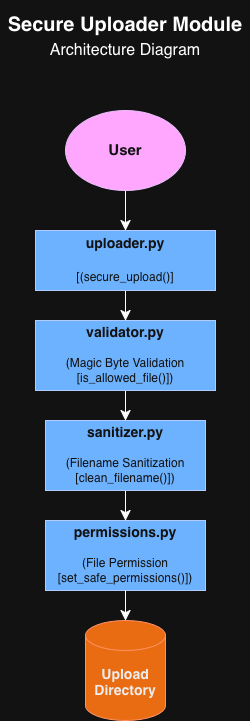

The diagram above was exported from draw.io. Its source (the exported page's mxGraphModel, read from the mxfile embedded in the PNG):
<mxGraphModel dx="1174" dy="880" grid="1" gridSize="10" guides="1" tooltips="1" connect="1" arrows="1" fold="1" page="1" pageScale="1" pageWidth="827" pageHeight="1169" math="0" shadow="0">
  <root>
    <mxCell id="0" />
    <mxCell id="1" parent="0" />
    <mxCell id="UMCZTx0Vd78ZyEy-Ino3-11" edge="1" parent="1" source="UMCZTx0Vd78ZyEy-Ino3-1" style="edgeStyle=none;curved=1;rounded=0;orthogonalLoop=1;jettySize=auto;html=1;exitX=0.5;exitY=1;exitDx=0;exitDy=0;entryX=0.5;entryY=0;entryDx=0;entryDy=0;fontSize=12;startSize=8;endSize=8;" target="UMCZTx0Vd78ZyEy-Ino3-2">
      <mxGeometry relative="1" as="geometry" />
    </mxCell>
    <mxCell id="UMCZTx0Vd78ZyEy-Ino3-1" parent="1" style="rounded=0;whiteSpace=wrap;html=1;fillColor=#0050ef;strokeColor=#001DBC;fontColor=#ffffff;" value="&lt;div&gt;&lt;b&gt;&lt;font style=&quot;font-size: 14px;&quot;&gt;validator.py&lt;/font&gt;&lt;/b&gt;&lt;/div&gt;&lt;div&gt;&lt;br&gt;&lt;/div&gt;&lt;div&gt;(Magic Byte Validation&lt;/div&gt;&lt;div&gt;[is_allowed_file()])&lt;/div&gt;" vertex="1">
      <mxGeometry height="70" width="180" x="315" y="350" as="geometry" />
    </mxCell>
    <mxCell id="UMCZTx0Vd78ZyEy-Ino3-12" edge="1" parent="1" source="UMCZTx0Vd78ZyEy-Ino3-2" style="edgeStyle=none;curved=1;rounded=0;orthogonalLoop=1;jettySize=auto;html=1;exitX=0.5;exitY=1;exitDx=0;exitDy=0;entryX=0.5;entryY=0;entryDx=0;entryDy=0;fontSize=12;startSize=8;endSize=8;" target="UMCZTx0Vd78ZyEy-Ino3-3">
      <mxGeometry relative="1" as="geometry" />
    </mxCell>
    <mxCell id="UMCZTx0Vd78ZyEy-Ino3-2" parent="1" style="rounded=0;whiteSpace=wrap;html=1;fillColor=#0050ef;fontColor=#ffffff;strokeColor=#001DBC;" value="&lt;div&gt;&lt;font style=&quot;font-size: 14px;&quot;&gt;&lt;b&gt;sanitizer.py&lt;/b&gt;&lt;/font&gt;&lt;/div&gt;&lt;div&gt;&lt;br&gt;&lt;/div&gt;&lt;div&gt;(Filename Sanitization&lt;/div&gt;&lt;div&gt;[clean_filename()])&lt;/div&gt;" vertex="1">
      <mxGeometry height="70" width="160" x="325" y="450" as="geometry" />
    </mxCell>
    <mxCell id="UMCZTx0Vd78ZyEy-Ino3-3" parent="1" style="rounded=0;whiteSpace=wrap;html=1;fillColor=#0050ef;fontColor=#ffffff;strokeColor=#001DBC;" value="&lt;div&gt;&lt;font style=&quot;font-size: 14px;&quot;&gt;&lt;b&gt;permissions.py&lt;/b&gt;&lt;/font&gt;&lt;/div&gt;&lt;div&gt;&lt;br&gt;&lt;/div&gt;&lt;div&gt;(File Permission&lt;/div&gt;&lt;div&gt;[set_safe_permissions()])&lt;/div&gt;" vertex="1">
      <mxGeometry height="70" width="160" x="325" y="550" as="geometry" />
    </mxCell>
    <mxCell id="UMCZTx0Vd78ZyEy-Ino3-9" edge="1" parent="1" source="UMCZTx0Vd78ZyEy-Ino3-5" style="edgeStyle=none;curved=1;rounded=0;orthogonalLoop=1;jettySize=auto;html=1;exitX=0.5;exitY=1;exitDx=0;exitDy=0;fontSize=12;startSize=8;endSize=8;">
      <mxGeometry relative="1" as="geometry">
        <mxPoint x="405" y="260" as="targetPoint" />
      </mxGeometry>
    </mxCell>
    <mxCell id="UMCZTx0Vd78ZyEy-Ino3-5" parent="1" style="ellipse;whiteSpace=wrap;html=1;fillColor=#6a00ff;fontColor=#ffffff;strokeColor=#3700CC;" value="&lt;div&gt;&lt;b&gt;&lt;font style=&quot;font-size: 15px;&quot;&gt;User&lt;/font&gt;&lt;/b&gt;&lt;/div&gt;" vertex="1">
      <mxGeometry height="80" width="120" x="345" y="140" as="geometry" />
    </mxCell>
    <mxCell id="UMCZTx0Vd78ZyEy-Ino3-10" edge="1" parent="1" style="edgeStyle=none;curved=1;rounded=0;orthogonalLoop=1;jettySize=auto;html=1;exitX=0.5;exitY=1;exitDx=0;exitDy=0;entryX=0.5;entryY=0;entryDx=0;entryDy=0;fontSize=12;startSize=8;endSize=8;" target="UMCZTx0Vd78ZyEy-Ino3-1">
      <mxGeometry relative="1" as="geometry">
        <mxPoint x="405" y="320" as="sourcePoint" />
      </mxGeometry>
    </mxCell>
    <mxCell id="UMCZTx0Vd78ZyEy-Ino3-7" parent="1" style="shape=cylinder3;whiteSpace=wrap;html=1;boundedLbl=1;backgroundOutline=1;size=15;fillColor=#fa6800;fontColor=#000000;strokeColor=#C73500;" value="&lt;b&gt;&lt;font style=&quot;font-size: 14px;&quot;&gt;Upload Directory&lt;/font&gt;&lt;/b&gt;" vertex="1">
      <mxGeometry height="100" width="80" x="365" y="650" as="geometry" />
    </mxCell>
    <mxCell id="UMCZTx0Vd78ZyEy-Ino3-13" edge="1" parent="1" source="UMCZTx0Vd78ZyEy-Ino3-3" style="edgeStyle=none;curved=1;rounded=0;orthogonalLoop=1;jettySize=auto;html=1;exitX=0.5;exitY=1;exitDx=0;exitDy=0;entryX=0.5;entryY=0;entryDx=0;entryDy=0;entryPerimeter=0;fontSize=12;startSize=8;endSize=8;" target="UMCZTx0Vd78ZyEy-Ino3-7">
      <mxGeometry relative="1" as="geometry" />
    </mxCell>
    <mxCell id="UMCZTx0Vd78ZyEy-Ino3-14" parent="1" style="rounded=0;whiteSpace=wrap;html=1;fillColor=#0050ef;fontColor=#ffffff;strokeColor=#001DBC;" value="&lt;div&gt;&lt;b&gt;&lt;font style=&quot;font-size: 14px;&quot;&gt;uploader.py&lt;/font&gt;&lt;/b&gt;&lt;/div&gt;&lt;div&gt;&lt;font style=&quot;font-size: 14px;&quot;&gt;&lt;br&gt;&lt;/font&gt;&lt;/div&gt;&lt;div&gt;&lt;font&gt;[(secure_upload()]&lt;/font&gt;&lt;/div&gt;" vertex="1">
      <mxGeometry height="60" width="180" x="315" y="260" as="geometry" />
    </mxCell>
    <mxCell id="UMCZTx0Vd78ZyEy-Ino3-15" parent="1" style="text;html=1;whiteSpace=wrap;strokeColor=none;fillColor=none;align=center;verticalAlign=middle;rounded=0;fontSize=16;" value="Architecture Diagram" vertex="1">
      <mxGeometry height="60" width="200" x="305" y="50" as="geometry" />
    </mxCell>
    <mxCell id="UMCZTx0Vd78ZyEy-Ino3-16" parent="1" style="text;html=1;whiteSpace=wrap;strokeColor=none;fillColor=none;align=center;verticalAlign=middle;rounded=0;fontSize=16;" value="&lt;b&gt;&lt;font style=&quot;font-size: 20px;&quot;&gt;Secure Uploader Module&lt;/font&gt;&lt;/b&gt;" vertex="1">
      <mxGeometry height="50" width="250" x="280" y="30" as="geometry" />
    </mxCell>
  </root>
</mxGraphModel>